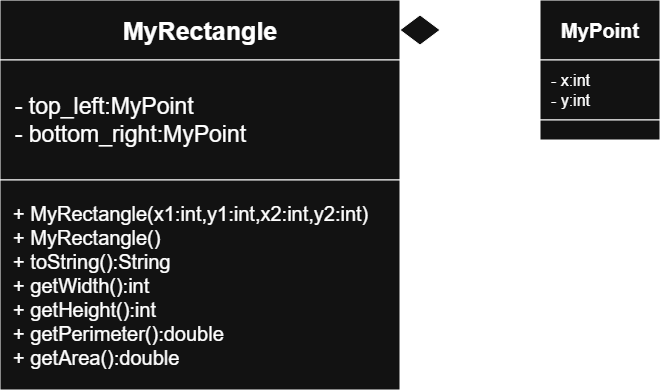

The diagram above was exported from draw.io. Its source (the exported page's mxGraphModel, read from the mxfile embedded in the PNG):
<mxGraphModel dx="1174" dy="665" grid="1" gridSize="10" guides="1" tooltips="1" connect="1" arrows="1" fold="1" page="1" pageScale="1" pageWidth="850" pageHeight="1100" math="0" shadow="0">
  <root>
    <mxCell id="0" />
    <mxCell id="1" parent="0" />
    <mxCell id="E9VgGEAHCQ6c6ViHzgMm-6" edge="1" parent="1" source="E9VgGEAHCQ6c6ViHzgMm-1" style="edgeStyle=none;curved=1;rounded=0;orthogonalLoop=1;jettySize=auto;html=1;exitX=1;exitY=0.5;exitDx=0;exitDy=0;fontSize=12;startSize=8;endSize=8;endArrow=none;endFill=0;startArrow=diamond;startFill=0;strokeWidth=3;" target="E9VgGEAHCQ6c6ViHzgMm-1">
      <mxGeometry relative="1" as="geometry">
        <mxPoint x="630" y="490" as="targetPoint" />
      </mxGeometry>
    </mxCell>
    <mxCell id="E9VgGEAHCQ6c6ViHzgMm-1" parent="1" style="rounded=0;whiteSpace=wrap;html=1;" value="&lt;font style=&quot;font-size: 25px;&quot;&gt;&lt;b&gt;MyRectangle&lt;/b&gt;&lt;/font&gt;" vertex="1">
      <mxGeometry height="60" width="400" x="80" y="460" as="geometry" />
    </mxCell>
    <mxCell id="E9VgGEAHCQ6c6ViHzgMm-4" parent="1" style="rounded=0;whiteSpace=wrap;html=1;align=left;" value="&lt;font style=&quot;font-size: 23px;&quot;&gt;&amp;nbsp; - top_left:MyPoint&lt;/font&gt;&lt;div&gt;&lt;font style=&quot;font-size: 23px;&quot;&gt;&amp;nbsp; - bottom_right:MyPoint&lt;/font&gt;&lt;/div&gt;" vertex="1">
      <mxGeometry height="120" width="400" x="80" y="520" as="geometry" />
    </mxCell>
    <mxCell id="E9VgGEAHCQ6c6ViHzgMm-5" parent="1" style="rounded=0;whiteSpace=wrap;html=1;align=left;" value="&lt;font style=&quot;font-size: 20px;&quot;&gt;&amp;nbsp; + MyRectangle(x1:int,y1:int,x2:int,y2:int)&lt;/font&gt;&lt;div&gt;&lt;font style=&quot;font-size: 20px;&quot;&gt;&amp;nbsp; + MyRectangle()&lt;/font&gt;&lt;/div&gt;&lt;div&gt;&lt;font style=&quot;font-size: 20px;&quot;&gt;&amp;nbsp; + toString():String&lt;/font&gt;&lt;/div&gt;&lt;div&gt;&lt;font style=&quot;font-size: 20px;&quot;&gt;&amp;nbsp; + getWidth():int&lt;/font&gt;&lt;/div&gt;&lt;div&gt;&lt;font style=&quot;font-size: 20px;&quot;&gt;&amp;nbsp; + getHeight():int&lt;/font&gt;&lt;/div&gt;&lt;div&gt;&lt;font style=&quot;font-size: 20px;&quot;&gt;&amp;nbsp; + getPerimeter():double&lt;/font&gt;&lt;/div&gt;&lt;div&gt;&lt;font style=&quot;font-size: 20px;&quot;&gt;&amp;nbsp; + getArea():double&lt;/font&gt;&lt;/div&gt;" vertex="1">
      <mxGeometry height="210" width="400" x="80" y="640" as="geometry" />
    </mxCell>
    <mxCell id="E9VgGEAHCQ6c6ViHzgMm-14" edge="1" parent="1" source="E9VgGEAHCQ6c6ViHzgMm-7" style="edgeStyle=none;curved=1;rounded=0;orthogonalLoop=1;jettySize=auto;html=1;exitX=1;exitY=0.5;exitDx=0;exitDy=0;entryX=0;entryY=0.5;entryDx=0;entryDy=0;fontSize=12;startSize=8;endSize=8;endArrow=none;endFill=0;" target="E9VgGEAHCQ6c6ViHzgMm-9">
      <mxGeometry relative="1" as="geometry" />
    </mxCell>
    <mxCell id="E9VgGEAHCQ6c6ViHzgMm-7" parent="1" style="rhombus;whiteSpace=wrap;html=1;" value="" vertex="1">
      <mxGeometry height="30" width="40" x="480" y="475" as="geometry" />
    </mxCell>
    <mxCell id="E9VgGEAHCQ6c6ViHzgMm-9" parent="1" style="rounded=0;whiteSpace=wrap;html=1;" value="&lt;b&gt;&lt;font style=&quot;font-size: 20px;&quot;&gt;MyPoint&lt;/font&gt;&lt;/b&gt;" vertex="1">
      <mxGeometry height="60" width="120" x="620" y="460" as="geometry" />
    </mxCell>
    <mxCell id="E9VgGEAHCQ6c6ViHzgMm-10" edge="1" parent="1" source="E9VgGEAHCQ6c6ViHzgMm-9" style="edgeStyle=none;curved=1;rounded=0;orthogonalLoop=1;jettySize=auto;html=1;exitX=0.5;exitY=1;exitDx=0;exitDy=0;fontSize=12;startSize=8;endSize=8;" target="E9VgGEAHCQ6c6ViHzgMm-9">
      <mxGeometry relative="1" as="geometry" />
    </mxCell>
    <mxCell id="E9VgGEAHCQ6c6ViHzgMm-12" parent="1" style="rounded=0;whiteSpace=wrap;html=1;align=left;" value="&lt;font style=&quot;font-size: 16px;&quot;&gt;&amp;nbsp; - x:int&lt;/font&gt;&lt;div&gt;&lt;font style=&quot;font-size: 16px;&quot;&gt;&amp;nbsp; - y:int&lt;/font&gt;&lt;/div&gt;" vertex="1">
      <mxGeometry height="60" width="120" x="620" y="520" as="geometry" />
    </mxCell>
    <mxCell id="E9VgGEAHCQ6c6ViHzgMm-13" parent="1" style="rounded=0;whiteSpace=wrap;html=1;" value="" vertex="1">
      <mxGeometry height="20" width="120" x="620" y="580" as="geometry" />
    </mxCell>
  </root>
</mxGraphModel>